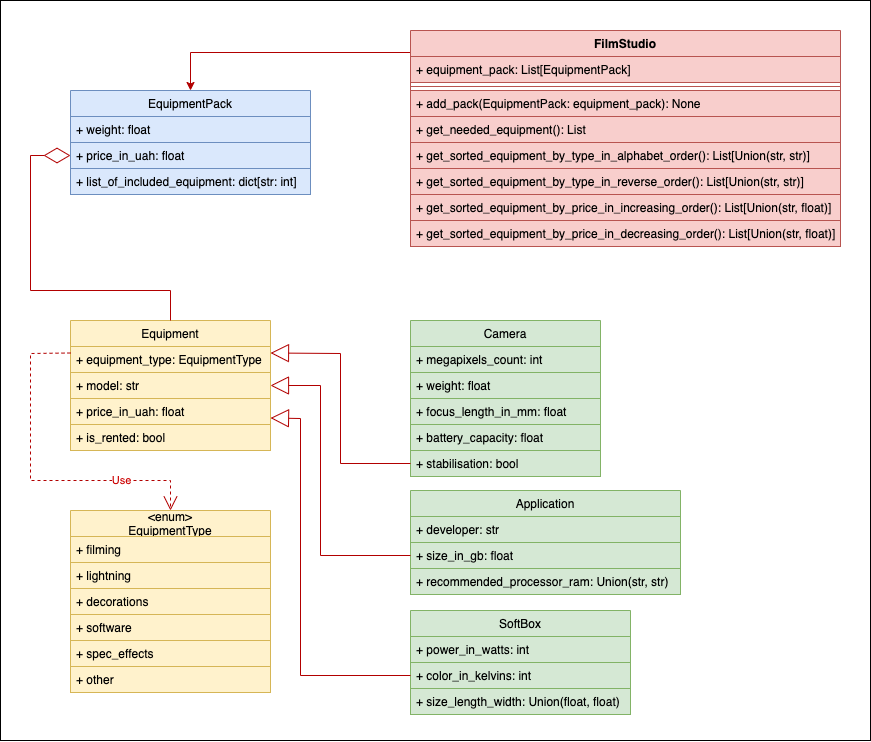

The diagram above was exported from draw.io. Its source (the exported page's mxGraphModel, read from the mxfile embedded in the PNG):
<mxGraphModel dx="822" dy="2478" grid="1" gridSize="10" guides="1" tooltips="1" connect="1" arrows="1" fold="1" page="1" pageScale="1" pageWidth="827" pageHeight="1169" math="0" shadow="0">
  <root>
    <mxCell id="WIyWlLk6GJQsqaUBKTNV-0" />
    <mxCell id="WIyWlLk6GJQsqaUBKTNV-1" parent="WIyWlLk6GJQsqaUBKTNV-0" />
    <mxCell id="SQfQne27zlel3ZCCm3UR-56" value="" style="rounded=0;whiteSpace=wrap;html=1;fontColor=#CC0000;fillColor=none;" vertex="1" parent="WIyWlLk6GJQsqaUBKTNV-1">
      <mxGeometry x="110" y="-20" width="870" height="740" as="geometry" />
    </mxCell>
    <mxCell id="SQfQne27zlel3ZCCm3UR-47" style="edgeStyle=orthogonalEdgeStyle;rounded=0;orthogonalLoop=1;jettySize=auto;html=1;exitX=0;exitY=0.25;exitDx=0;exitDy=0;entryX=0.5;entryY=0;entryDx=0;entryDy=0;fillColor=#e51400;strokeColor=#B20000;" edge="1" parent="WIyWlLk6GJQsqaUBKTNV-1" source="SQfQne27zlel3ZCCm3UR-0" target="SQfQne27zlel3ZCCm3UR-36">
      <mxGeometry relative="1" as="geometry">
        <mxPoint x="280" y="90" as="targetPoint" />
        <Array as="points">
          <mxPoint x="520" y="32" />
          <mxPoint x="300" y="32" />
        </Array>
      </mxGeometry>
    </mxCell>
    <mxCell id="SQfQne27zlel3ZCCm3UR-0" value="FilmStudio" style="swimlane;fontStyle=1;align=center;verticalAlign=top;childLayout=stackLayout;horizontal=1;startSize=26;horizontalStack=0;resizeParent=1;resizeParentMax=0;resizeLast=0;collapsible=1;marginBottom=0;fillColor=#f8cecc;strokeColor=#b85450;" vertex="1" parent="WIyWlLk6GJQsqaUBKTNV-1">
      <mxGeometry x="520" y="10" width="430" height="216" as="geometry" />
    </mxCell>
    <mxCell id="SQfQne27zlel3ZCCm3UR-1" value="+ equipment_pack: List[EquipmentPack]" style="text;strokeColor=#b85450;fillColor=#f8cecc;align=left;verticalAlign=top;spacingLeft=4;spacingRight=4;overflow=hidden;rotatable=0;points=[[0,0.5],[1,0.5]];portConstraint=eastwest;" vertex="1" parent="SQfQne27zlel3ZCCm3UR-0">
      <mxGeometry y="26" width="430" height="26" as="geometry" />
    </mxCell>
    <mxCell id="SQfQne27zlel3ZCCm3UR-2" value="" style="line;strokeWidth=1;fillColor=#f8cecc;align=left;verticalAlign=middle;spacingTop=-1;spacingLeft=3;spacingRight=3;rotatable=0;labelPosition=right;points=[];portConstraint=eastwest;strokeColor=#b85450;" vertex="1" parent="SQfQne27zlel3ZCCm3UR-0">
      <mxGeometry y="52" width="430" height="8" as="geometry" />
    </mxCell>
    <mxCell id="SQfQne27zlel3ZCCm3UR-3" value="+ add_pack(EquipmentPack: equipment_pack): None" style="text;strokeColor=#b85450;fillColor=#f8cecc;align=left;verticalAlign=top;spacingLeft=4;spacingRight=4;overflow=hidden;rotatable=0;points=[[0,0.5],[1,0.5]];portConstraint=eastwest;" vertex="1" parent="SQfQne27zlel3ZCCm3UR-0">
      <mxGeometry y="60" width="430" height="26" as="geometry" />
    </mxCell>
    <mxCell id="SQfQne27zlel3ZCCm3UR-48" value="+ get_needed_equipment(): List" style="text;strokeColor=#b85450;fillColor=#f8cecc;align=left;verticalAlign=top;spacingLeft=4;spacingRight=4;overflow=hidden;rotatable=0;points=[[0,0.5],[1,0.5]];portConstraint=eastwest;" vertex="1" parent="SQfQne27zlel3ZCCm3UR-0">
      <mxGeometry y="86" width="430" height="26" as="geometry" />
    </mxCell>
    <mxCell id="SQfQne27zlel3ZCCm3UR-49" value="+ get_sorted_equipment_by_type_in_alphabet_order(): List[Union(str, str)]" style="text;strokeColor=#b85450;fillColor=#f8cecc;align=left;verticalAlign=top;spacingLeft=4;spacingRight=4;overflow=hidden;rotatable=0;points=[[0,0.5],[1,0.5]];portConstraint=eastwest;" vertex="1" parent="SQfQne27zlel3ZCCm3UR-0">
      <mxGeometry y="112" width="430" height="26" as="geometry" />
    </mxCell>
    <mxCell id="SQfQne27zlel3ZCCm3UR-53" value="+ get_sorted_equipment_by_type_in_reverse_order(): List[Union(str, str)]" style="text;strokeColor=#b85450;fillColor=#f8cecc;align=left;verticalAlign=top;spacingLeft=4;spacingRight=4;overflow=hidden;rotatable=0;points=[[0,0.5],[1,0.5]];portConstraint=eastwest;" vertex="1" parent="SQfQne27zlel3ZCCm3UR-0">
      <mxGeometry y="138" width="430" height="26" as="geometry" />
    </mxCell>
    <mxCell id="SQfQne27zlel3ZCCm3UR-54" value="+ get_sorted_equipment_by_price_in_increasing_order(): List[Union(str, float)]" style="text;strokeColor=#b85450;fillColor=#f8cecc;align=left;verticalAlign=top;spacingLeft=4;spacingRight=4;overflow=hidden;rotatable=0;points=[[0,0.5],[1,0.5]];portConstraint=eastwest;" vertex="1" parent="SQfQne27zlel3ZCCm3UR-0">
      <mxGeometry y="164" width="430" height="26" as="geometry" />
    </mxCell>
    <mxCell id="SQfQne27zlel3ZCCm3UR-55" value="+ get_sorted_equipment_by_price_in_decreasing_order(): List[Union(str, float)]" style="text;strokeColor=#b85450;fillColor=#f8cecc;align=left;verticalAlign=top;spacingLeft=4;spacingRight=4;overflow=hidden;rotatable=0;points=[[0,0.5],[1,0.5]];portConstraint=eastwest;" vertex="1" parent="SQfQne27zlel3ZCCm3UR-0">
      <mxGeometry y="190" width="430" height="26" as="geometry" />
    </mxCell>
    <mxCell id="SQfQne27zlel3ZCCm3UR-5" value="Equipment" style="swimlane;fontStyle=0;childLayout=stackLayout;horizontal=1;startSize=26;fillColor=#fff2cc;horizontalStack=0;resizeParent=1;resizeParentMax=0;resizeLast=0;collapsible=1;marginBottom=0;strokeColor=#d6b656;" vertex="1" parent="WIyWlLk6GJQsqaUBKTNV-1">
      <mxGeometry x="180" y="300" width="200" height="130" as="geometry" />
    </mxCell>
    <mxCell id="SQfQne27zlel3ZCCm3UR-8" value="+ equipment_type: EquipmentType" style="text;strokeColor=#d6b656;fillColor=#fff2cc;align=left;verticalAlign=top;spacingLeft=4;spacingRight=4;overflow=hidden;rotatable=0;points=[[0,0.5],[1,0.5]];portConstraint=eastwest;" vertex="1" parent="SQfQne27zlel3ZCCm3UR-5">
      <mxGeometry y="26" width="200" height="26" as="geometry" />
    </mxCell>
    <mxCell id="SQfQne27zlel3ZCCm3UR-6" value="+ model: str" style="text;strokeColor=#d6b656;fillColor=#fff2cc;align=left;verticalAlign=top;spacingLeft=4;spacingRight=4;overflow=hidden;rotatable=0;points=[[0,0.5],[1,0.5]];portConstraint=eastwest;" vertex="1" parent="SQfQne27zlel3ZCCm3UR-5">
      <mxGeometry y="52" width="200" height="26" as="geometry" />
    </mxCell>
    <mxCell id="SQfQne27zlel3ZCCm3UR-7" value="+ price_in_uah: float" style="text;strokeColor=#d6b656;fillColor=#fff2cc;align=left;verticalAlign=top;spacingLeft=4;spacingRight=4;overflow=hidden;rotatable=0;points=[[0,0.5],[1,0.5]];portConstraint=eastwest;" vertex="1" parent="SQfQne27zlel3ZCCm3UR-5">
      <mxGeometry y="78" width="200" height="26" as="geometry" />
    </mxCell>
    <mxCell id="SQfQne27zlel3ZCCm3UR-15" value="+ is_rented: bool" style="text;strokeColor=#d6b656;fillColor=#fff2cc;align=left;verticalAlign=top;spacingLeft=4;spacingRight=4;overflow=hidden;rotatable=0;points=[[0,0.5],[1,0.5]];portConstraint=eastwest;" vertex="1" parent="SQfQne27zlel3ZCCm3UR-5">
      <mxGeometry y="104" width="200" height="26" as="geometry" />
    </mxCell>
    <mxCell id="SQfQne27zlel3ZCCm3UR-9" value="&lt;enum&gt;&#10;EquipmentType" style="swimlane;fontStyle=0;childLayout=stackLayout;horizontal=1;startSize=26;fillColor=#fff2cc;horizontalStack=0;resizeParent=1;resizeParentMax=0;resizeLast=0;collapsible=1;marginBottom=0;strokeColor=#d6b656;" vertex="1" parent="WIyWlLk6GJQsqaUBKTNV-1">
      <mxGeometry x="180" y="490" width="200" height="182" as="geometry" />
    </mxCell>
    <mxCell id="SQfQne27zlel3ZCCm3UR-10" value="+ filming" style="text;strokeColor=#d6b656;fillColor=#fff2cc;align=left;verticalAlign=top;spacingLeft=4;spacingRight=4;overflow=hidden;rotatable=0;points=[[0,0.5],[1,0.5]];portConstraint=eastwest;" vertex="1" parent="SQfQne27zlel3ZCCm3UR-9">
      <mxGeometry y="26" width="200" height="26" as="geometry" />
    </mxCell>
    <mxCell id="SQfQne27zlel3ZCCm3UR-11" value="+ lightning" style="text;strokeColor=#d6b656;fillColor=#fff2cc;align=left;verticalAlign=top;spacingLeft=4;spacingRight=4;overflow=hidden;rotatable=0;points=[[0,0.5],[1,0.5]];portConstraint=eastwest;" vertex="1" parent="SQfQne27zlel3ZCCm3UR-9">
      <mxGeometry y="52" width="200" height="26" as="geometry" />
    </mxCell>
    <mxCell id="SQfQne27zlel3ZCCm3UR-12" value="+ decorations" style="text;strokeColor=#d6b656;fillColor=#fff2cc;align=left;verticalAlign=top;spacingLeft=4;spacingRight=4;overflow=hidden;rotatable=0;points=[[0,0.5],[1,0.5]];portConstraint=eastwest;" vertex="1" parent="SQfQne27zlel3ZCCm3UR-9">
      <mxGeometry y="78" width="200" height="26" as="geometry" />
    </mxCell>
    <mxCell id="SQfQne27zlel3ZCCm3UR-13" value="+ software" style="text;strokeColor=#d6b656;fillColor=#fff2cc;align=left;verticalAlign=top;spacingLeft=4;spacingRight=4;overflow=hidden;rotatable=0;points=[[0,0.5],[1,0.5]];portConstraint=eastwest;" vertex="1" parent="SQfQne27zlel3ZCCm3UR-9">
      <mxGeometry y="104" width="200" height="26" as="geometry" />
    </mxCell>
    <mxCell id="SQfQne27zlel3ZCCm3UR-16" value="+ spec_effects" style="text;strokeColor=#d6b656;fillColor=#fff2cc;align=left;verticalAlign=top;spacingLeft=4;spacingRight=4;overflow=hidden;rotatable=0;points=[[0,0.5],[1,0.5]];portConstraint=eastwest;" vertex="1" parent="SQfQne27zlel3ZCCm3UR-9">
      <mxGeometry y="130" width="200" height="26" as="geometry" />
    </mxCell>
    <mxCell id="SQfQne27zlel3ZCCm3UR-14" value="+ other" style="text;strokeColor=#d6b656;fillColor=#fff2cc;align=left;verticalAlign=top;spacingLeft=4;spacingRight=4;overflow=hidden;rotatable=0;points=[[0,0.5],[1,0.5]];portConstraint=eastwest;" vertex="1" parent="SQfQne27zlel3ZCCm3UR-9">
      <mxGeometry y="156" width="200" height="26" as="geometry" />
    </mxCell>
    <mxCell id="SQfQne27zlel3ZCCm3UR-17" value="&lt;font color=&quot;#cc0000&quot;&gt;Use&lt;/font&gt;" style="endArrow=open;endSize=12;dashed=1;html=1;rounded=0;exitX=0;exitY=0.25;exitDx=0;exitDy=0;entryX=0.5;entryY=0;entryDx=0;entryDy=0;fillColor=#e51400;strokeColor=#B20000;" edge="1" parent="WIyWlLk6GJQsqaUBKTNV-1" source="SQfQne27zlel3ZCCm3UR-5" target="SQfQne27zlel3ZCCm3UR-9">
      <mxGeometry x="0.5252" width="160" relative="1" as="geometry">
        <mxPoint x="260" y="450" as="sourcePoint" />
        <mxPoint x="160" y="600" as="targetPoint" />
        <Array as="points">
          <mxPoint x="140" y="333" />
          <mxPoint x="140" y="460" />
          <mxPoint x="280" y="460" />
        </Array>
        <mxPoint as="offset" />
      </mxGeometry>
    </mxCell>
    <mxCell id="SQfQne27zlel3ZCCm3UR-18" value="Camera" style="swimlane;fontStyle=0;childLayout=stackLayout;horizontal=1;startSize=26;fillColor=#d5e8d4;horizontalStack=0;resizeParent=1;resizeParentMax=0;resizeLast=0;collapsible=1;marginBottom=0;strokeColor=#82b366;" vertex="1" parent="WIyWlLk6GJQsqaUBKTNV-1">
      <mxGeometry x="520" y="300" width="190" height="156" as="geometry" />
    </mxCell>
    <mxCell id="SQfQne27zlel3ZCCm3UR-19" value="+ megapixels_count: int" style="text;strokeColor=#82b366;fillColor=#d5e8d4;align=left;verticalAlign=top;spacingLeft=4;spacingRight=4;overflow=hidden;rotatable=0;points=[[0,0.5],[1,0.5]];portConstraint=eastwest;" vertex="1" parent="SQfQne27zlel3ZCCm3UR-18">
      <mxGeometry y="26" width="190" height="26" as="geometry" />
    </mxCell>
    <mxCell id="SQfQne27zlel3ZCCm3UR-20" value="+ weight: float" style="text;strokeColor=#82b366;fillColor=#d5e8d4;align=left;verticalAlign=top;spacingLeft=4;spacingRight=4;overflow=hidden;rotatable=0;points=[[0,0.5],[1,0.5]];portConstraint=eastwest;" vertex="1" parent="SQfQne27zlel3ZCCm3UR-18">
      <mxGeometry y="52" width="190" height="26" as="geometry" />
    </mxCell>
    <mxCell id="SQfQne27zlel3ZCCm3UR-21" value="+ focus_length_in_mm: float" style="text;strokeColor=#82b366;fillColor=#d5e8d4;align=left;verticalAlign=top;spacingLeft=4;spacingRight=4;overflow=hidden;rotatable=0;points=[[0,0.5],[1,0.5]];portConstraint=eastwest;" vertex="1" parent="SQfQne27zlel3ZCCm3UR-18">
      <mxGeometry y="78" width="190" height="26" as="geometry" />
    </mxCell>
    <mxCell id="SQfQne27zlel3ZCCm3UR-22" value="+ battery_capacity: float" style="text;strokeColor=#82b366;fillColor=#d5e8d4;align=left;verticalAlign=top;spacingLeft=4;spacingRight=4;overflow=hidden;rotatable=0;points=[[0,0.5],[1,0.5]];portConstraint=eastwest;" vertex="1" parent="SQfQne27zlel3ZCCm3UR-18">
      <mxGeometry y="104" width="190" height="26" as="geometry" />
    </mxCell>
    <mxCell id="SQfQne27zlel3ZCCm3UR-23" value="+ stabilisation: bool" style="text;strokeColor=#82b366;fillColor=#d5e8d4;align=left;verticalAlign=top;spacingLeft=4;spacingRight=4;overflow=hidden;rotatable=0;points=[[0,0.5],[1,0.5]];portConstraint=eastwest;" vertex="1" parent="SQfQne27zlel3ZCCm3UR-18">
      <mxGeometry y="130" width="190" height="26" as="geometry" />
    </mxCell>
    <mxCell id="SQfQne27zlel3ZCCm3UR-28" value="SoftBox" style="swimlane;fontStyle=0;childLayout=stackLayout;horizontal=1;startSize=26;fillColor=#d5e8d4;horizontalStack=0;resizeParent=1;resizeParentMax=0;resizeLast=0;collapsible=1;marginBottom=0;strokeColor=#82b366;" vertex="1" parent="WIyWlLk6GJQsqaUBKTNV-1">
      <mxGeometry x="520" y="590" width="220" height="104" as="geometry" />
    </mxCell>
    <mxCell id="SQfQne27zlel3ZCCm3UR-29" value="+ power_in_watts: int" style="text;strokeColor=#82b366;fillColor=#d5e8d4;align=left;verticalAlign=top;spacingLeft=4;spacingRight=4;overflow=hidden;rotatable=0;points=[[0,0.5],[1,0.5]];portConstraint=eastwest;" vertex="1" parent="SQfQne27zlel3ZCCm3UR-28">
      <mxGeometry y="26" width="220" height="26" as="geometry" />
    </mxCell>
    <mxCell id="SQfQne27zlel3ZCCm3UR-30" value="+ color_in_kelvins: int" style="text;strokeColor=#82b366;fillColor=#d5e8d4;align=left;verticalAlign=top;spacingLeft=4;spacingRight=4;overflow=hidden;rotatable=0;points=[[0,0.5],[1,0.5]];portConstraint=eastwest;" vertex="1" parent="SQfQne27zlel3ZCCm3UR-28">
      <mxGeometry y="52" width="220" height="26" as="geometry" />
    </mxCell>
    <mxCell id="SQfQne27zlel3ZCCm3UR-31" value="+ size_length_width: Union(float, float)" style="text;strokeColor=#82b366;fillColor=#d5e8d4;align=left;verticalAlign=top;spacingLeft=4;spacingRight=4;overflow=hidden;rotatable=0;points=[[0,0.5],[1,0.5]];portConstraint=eastwest;" vertex="1" parent="SQfQne27zlel3ZCCm3UR-28">
      <mxGeometry y="78" width="220" height="26" as="geometry" />
    </mxCell>
    <mxCell id="SQfQne27zlel3ZCCm3UR-32" value="Application" style="swimlane;fontStyle=0;childLayout=stackLayout;horizontal=1;startSize=26;fillColor=#d5e8d4;horizontalStack=0;resizeParent=1;resizeParentMax=0;resizeLast=0;collapsible=1;marginBottom=0;strokeColor=#82b366;" vertex="1" parent="WIyWlLk6GJQsqaUBKTNV-1">
      <mxGeometry x="520" y="470" width="270" height="104" as="geometry" />
    </mxCell>
    <mxCell id="SQfQne27zlel3ZCCm3UR-33" value="+ developer: str" style="text;strokeColor=#82b366;fillColor=#d5e8d4;align=left;verticalAlign=top;spacingLeft=4;spacingRight=4;overflow=hidden;rotatable=0;points=[[0,0.5],[1,0.5]];portConstraint=eastwest;" vertex="1" parent="SQfQne27zlel3ZCCm3UR-32">
      <mxGeometry y="26" width="270" height="26" as="geometry" />
    </mxCell>
    <mxCell id="SQfQne27zlel3ZCCm3UR-34" value="+ size_in_gb: float" style="text;strokeColor=#82b366;fillColor=#d5e8d4;align=left;verticalAlign=top;spacingLeft=4;spacingRight=4;overflow=hidden;rotatable=0;points=[[0,0.5],[1,0.5]];portConstraint=eastwest;" vertex="1" parent="SQfQne27zlel3ZCCm3UR-32">
      <mxGeometry y="52" width="270" height="26" as="geometry" />
    </mxCell>
    <mxCell id="SQfQne27zlel3ZCCm3UR-35" value="+ recommended_processor_ram: Union(str, str)" style="text;strokeColor=#82b366;fillColor=#d5e8d4;align=left;verticalAlign=top;spacingLeft=4;spacingRight=4;overflow=hidden;rotatable=0;points=[[0,0.5],[1,0.5]];portConstraint=eastwest;" vertex="1" parent="SQfQne27zlel3ZCCm3UR-32">
      <mxGeometry y="78" width="270" height="26" as="geometry" />
    </mxCell>
    <mxCell id="SQfQne27zlel3ZCCm3UR-36" value="EquipmentPack" style="swimlane;fontStyle=0;childLayout=stackLayout;horizontal=1;startSize=26;fillColor=#dae8fc;horizontalStack=0;resizeParent=1;resizeParentMax=0;resizeLast=0;collapsible=1;marginBottom=0;strokeColor=#6c8ebf;" vertex="1" parent="WIyWlLk6GJQsqaUBKTNV-1">
      <mxGeometry x="180" y="70" width="240" height="104" as="geometry" />
    </mxCell>
    <mxCell id="SQfQne27zlel3ZCCm3UR-37" value="+ weight: float" style="text;strokeColor=#6c8ebf;fillColor=#dae8fc;align=left;verticalAlign=top;spacingLeft=4;spacingRight=4;overflow=hidden;rotatable=0;points=[[0,0.5],[1,0.5]];portConstraint=eastwest;" vertex="1" parent="SQfQne27zlel3ZCCm3UR-36">
      <mxGeometry y="26" width="240" height="26" as="geometry" />
    </mxCell>
    <mxCell id="SQfQne27zlel3ZCCm3UR-38" value="+ price_in_uah: float" style="text;strokeColor=#6c8ebf;fillColor=#dae8fc;align=left;verticalAlign=top;spacingLeft=4;spacingRight=4;overflow=hidden;rotatable=0;points=[[0,0.5],[1,0.5]];portConstraint=eastwest;" vertex="1" parent="SQfQne27zlel3ZCCm3UR-36">
      <mxGeometry y="52" width="240" height="26" as="geometry" />
    </mxCell>
    <mxCell id="SQfQne27zlel3ZCCm3UR-39" value="+ list_of_included_equipment: dict[str: int]" style="text;strokeColor=#6c8ebf;fillColor=#dae8fc;align=left;verticalAlign=top;spacingLeft=4;spacingRight=4;overflow=hidden;rotatable=0;points=[[0,0.5],[1,0.5]];portConstraint=eastwest;" vertex="1" parent="SQfQne27zlel3ZCCm3UR-36">
      <mxGeometry y="78" width="240" height="26" as="geometry" />
    </mxCell>
    <mxCell id="SQfQne27zlel3ZCCm3UR-40" value="" style="endArrow=block;endSize=16;endFill=0;html=1;rounded=0;exitX=0;exitY=0.5;exitDx=0;exitDy=0;entryX=1;entryY=0.75;entryDx=0;entryDy=0;fillColor=#e51400;strokeColor=#B20000;" edge="1" parent="WIyWlLk6GJQsqaUBKTNV-1" source="SQfQne27zlel3ZCCm3UR-30" target="SQfQne27zlel3ZCCm3UR-5">
      <mxGeometry width="160" relative="1" as="geometry">
        <mxPoint x="320" y="750" as="sourcePoint" />
        <mxPoint x="360" y="675" as="targetPoint" />
        <Array as="points">
          <mxPoint x="410" y="655" />
          <mxPoint x="410" y="398" />
        </Array>
      </mxGeometry>
    </mxCell>
    <mxCell id="SQfQne27zlel3ZCCm3UR-42" value="" style="endArrow=block;endSize=16;endFill=0;html=1;rounded=0;entryX=1;entryY=0.5;entryDx=0;entryDy=0;exitX=0;exitY=0.5;exitDx=0;exitDy=0;fillColor=#e51400;strokeColor=#B20000;" edge="1" parent="WIyWlLk6GJQsqaUBKTNV-1" source="SQfQne27zlel3ZCCm3UR-34" target="SQfQne27zlel3ZCCm3UR-5">
      <mxGeometry width="160" relative="1" as="geometry">
        <mxPoint x="440" y="530" as="sourcePoint" />
        <mxPoint x="369.99999999999994" y="310" as="targetPoint" />
        <Array as="points">
          <mxPoint x="430" y="535" />
          <mxPoint x="430" y="365" />
        </Array>
      </mxGeometry>
    </mxCell>
    <mxCell id="SQfQne27zlel3ZCCm3UR-41" value="" style="endArrow=block;endSize=16;endFill=0;html=1;rounded=0;exitX=0;exitY=0.5;exitDx=0;exitDy=0;entryX=1;entryY=0.25;entryDx=0;entryDy=0;fillColor=#e51400;strokeColor=#B20000;" edge="1" parent="WIyWlLk6GJQsqaUBKTNV-1" source="SQfQne27zlel3ZCCm3UR-23" target="SQfQne27zlel3ZCCm3UR-5">
      <mxGeometry width="160" relative="1" as="geometry">
        <mxPoint x="494.8" y="378.01" as="sourcePoint" />
        <mxPoint x="409.99999999999994" y="110" as="targetPoint" />
        <Array as="points">
          <mxPoint x="450" y="443" />
          <mxPoint x="450" y="333" />
        </Array>
      </mxGeometry>
    </mxCell>
    <mxCell id="SQfQne27zlel3ZCCm3UR-44" value="" style="endArrow=diamondThin;endFill=0;endSize=24;html=1;rounded=0;entryX=0;entryY=0.5;entryDx=0;entryDy=0;exitX=0.5;exitY=0;exitDx=0;exitDy=0;fillColor=#e51400;strokeColor=#B20000;" edge="1" parent="WIyWlLk6GJQsqaUBKTNV-1" source="SQfQne27zlel3ZCCm3UR-5" target="SQfQne27zlel3ZCCm3UR-38">
      <mxGeometry width="160" relative="1" as="geometry">
        <mxPoint x="300" y="270" as="sourcePoint" />
        <mxPoint x="140" y="260" as="targetPoint" />
        <Array as="points">
          <mxPoint x="280" y="270" />
          <mxPoint x="140" y="270" />
          <mxPoint x="140" y="135" />
        </Array>
      </mxGeometry>
    </mxCell>
  </root>
</mxGraphModel>